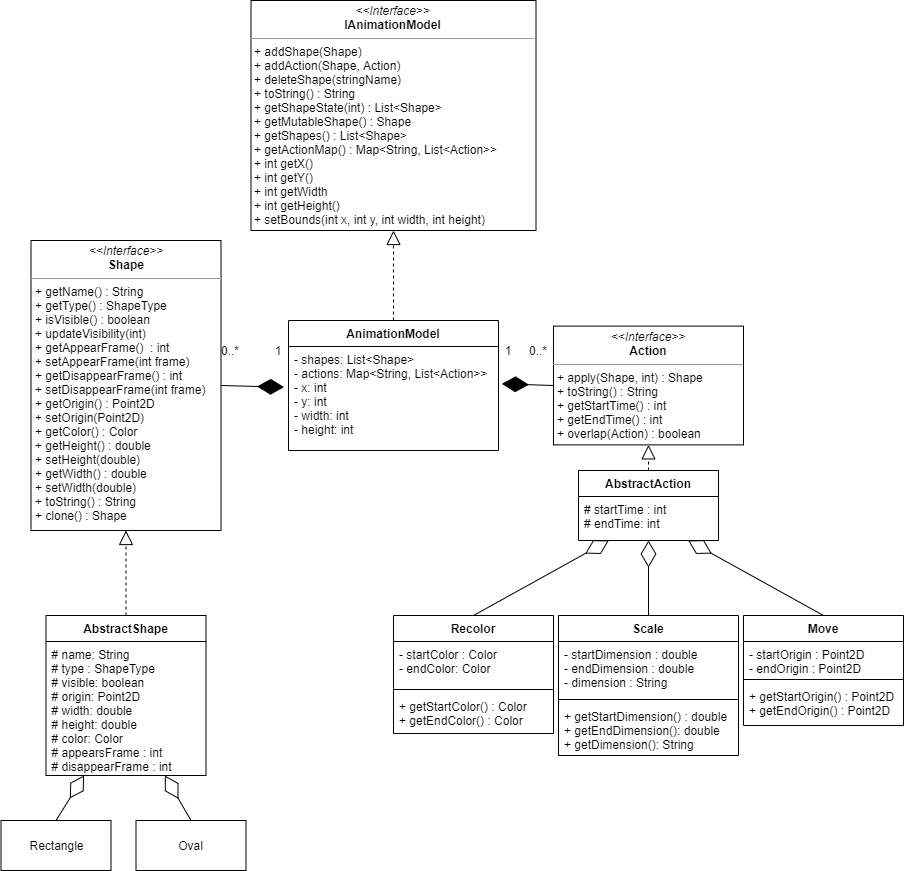

The diagram above was exported from draw.io. Its source (the exported page's mxGraphModel, read from the mxfile embedded in the PNG):
<mxGraphModel dx="567" dy="2232" grid="1" gridSize="10" guides="1" tooltips="1" connect="1" arrows="1" fold="1" page="1" pageScale="1" pageWidth="850" pageHeight="1100" math="0" shadow="0">
  <root>
    <mxCell id="0" />
    <mxCell id="1" parent="0" />
    <mxCell id="er-t4Tmv14RwUDm8jEso-7" value="&lt;p style=&quot;margin: 0px ; margin-top: 4px ; text-align: center&quot;&gt;&lt;i&gt;&amp;lt;&amp;lt;Interface&amp;gt;&amp;gt;&lt;/i&gt;&lt;br&gt;&lt;b&gt;I&lt;/b&gt;&lt;b&gt;AnimationModel&lt;/b&gt;&lt;/p&gt;&lt;hr size=&quot;1&quot;&gt;&lt;p style=&quot;margin: 0px 0px 0px 4px&quot;&gt;+ addShape(Shape)&lt;/p&gt;&lt;p style=&quot;margin: 0px 0px 0px 4px&quot;&gt;+ addAction(Shape, Action)&lt;/p&gt;&lt;p style=&quot;margin: 0px 0px 0px 4px&quot;&gt;+ deleteShape(stringName)&lt;/p&gt;&lt;p style=&quot;margin: 0px 0px 0px 4px&quot;&gt;+ toString() : String&lt;/p&gt;&lt;p style=&quot;margin: 0px 0px 0px 4px&quot;&gt;+ getShapeState(int) : List&amp;lt;Shape&amp;gt;&lt;/p&gt;&lt;p style=&quot;margin: 0px 0px 0px 4px&quot;&gt;+ getMutableShape() : Shape&lt;/p&gt;&lt;p style=&quot;margin: 0px 0px 0px 4px&quot;&gt;+ getShapes() : List&amp;lt;Shape&amp;gt;&lt;/p&gt;&lt;p style=&quot;margin: 0px 0px 0px 4px&quot;&gt;+ getActionMap() : Map&amp;lt;String, List&amp;lt;Action&amp;gt;&amp;gt;&lt;/p&gt;&lt;p style=&quot;margin: 0px 0px 0px 4px&quot;&gt;+ int getX()&lt;/p&gt;&lt;p style=&quot;margin: 0px 0px 0px 4px&quot;&gt;+ int getY()&lt;/p&gt;&lt;p style=&quot;margin: 0px 0px 0px 4px&quot;&gt;+ int getWidth&lt;/p&gt;&lt;p style=&quot;margin: 0px 0px 0px 4px&quot;&gt;+ int getHeight()&lt;/p&gt;&lt;p style=&quot;margin: 0px 0px 0px 4px&quot;&gt;+ setBounds(int x, int y, int width, int height)&lt;/p&gt;" style="verticalAlign=top;align=left;overflow=fill;fontSize=12;fontFamily=Helvetica;html=1;" parent="1" vertex="1">
      <mxGeometry x="332.5" y="-40" width="285" height="230" as="geometry" />
    </mxCell>
    <mxCell id="1X8mc53Ep7JhrIFmxDqq-2" value="&lt;p style=&quot;margin: 0px ; margin-top: 4px ; text-align: center&quot;&gt;&lt;i&gt;&amp;lt;&amp;lt;Interface&amp;gt;&amp;gt;&lt;/i&gt;&lt;br&gt;&lt;b&gt;Shape&lt;/b&gt;&lt;/p&gt;&lt;hr size=&quot;1&quot;&gt;&lt;p style=&quot;margin: 0px ; margin-left: 4px&quot;&gt;&lt;/p&gt;&lt;p style=&quot;margin: 0px ; margin-left: 4px&quot;&gt;+ getName() : String&lt;/p&gt;&lt;p style=&quot;margin: 0px ; margin-left: 4px&quot;&gt;+ getType() : ShapeType&lt;/p&gt;&lt;p style=&quot;margin: 0px ; margin-left: 4px&quot;&gt;+ isVisible() : boolean&lt;/p&gt;&lt;p style=&quot;margin: 0px ; margin-left: 4px&quot;&gt;+ updateVisibility(int)&lt;/p&gt;&lt;p style=&quot;margin: 0px ; margin-left: 4px&quot;&gt;+ getAppearFrame()&amp;nbsp; : int&lt;/p&gt;&lt;p style=&quot;margin: 0px ; margin-left: 4px&quot;&gt;+ setAppearFrame(int frame)&lt;/p&gt;&lt;p style=&quot;margin: 0px ; margin-left: 4px&quot;&gt;+ getDisappearFrame() : int&lt;/p&gt;&lt;p style=&quot;margin: 0px ; margin-left: 4px&quot;&gt;+ setDisappearFrame(int frame)&lt;/p&gt;&lt;p style=&quot;margin: 0px ; margin-left: 4px&quot;&gt;+ getOrigin() : Point2D&lt;/p&gt;&lt;p style=&quot;margin: 0px ; margin-left: 4px&quot;&gt;+ setOrigin(Point2D)&lt;/p&gt;&lt;p style=&quot;margin: 0px ; margin-left: 4px&quot;&gt;+ getColor() : Color&lt;/p&gt;&lt;p style=&quot;margin: 0px ; margin-left: 4px&quot;&gt;+ getHeight() : double&lt;/p&gt;&lt;p style=&quot;margin: 0px ; margin-left: 4px&quot;&gt;+ setHeight(double)&lt;/p&gt;&lt;p style=&quot;margin: 0px ; margin-left: 4px&quot;&gt;+ getWidth() : double&lt;/p&gt;&lt;p style=&quot;margin: 0px ; margin-left: 4px&quot;&gt;+ setWidth(double)&lt;/p&gt;&lt;p style=&quot;margin: 0px ; margin-left: 4px&quot;&gt;+ toString() : String&lt;br&gt;&lt;/p&gt;&lt;p style=&quot;margin: 0px ; margin-left: 4px&quot;&gt;+ clone() : Shape&lt;/p&gt;" style="verticalAlign=top;align=left;overflow=fill;fontSize=12;fontFamily=Helvetica;html=1;" parent="1" vertex="1">
      <mxGeometry x="112.5" y="200" width="190" height="290" as="geometry" />
    </mxCell>
    <mxCell id="1X8mc53Ep7JhrIFmxDqq-4" value="&lt;p style=&quot;margin: 0px ; margin-top: 4px ; text-align: center&quot;&gt;&lt;i&gt;&amp;lt;&amp;lt;Interface&amp;gt;&amp;gt;&lt;/i&gt;&lt;br&gt;&lt;b&gt;Action&lt;/b&gt;&lt;/p&gt;&lt;hr size=&quot;1&quot;&gt;&lt;p style=&quot;margin: 0px ; margin-left: 4px&quot;&gt;+ apply(Shape, int) : Shape&lt;/p&gt;&lt;p style=&quot;margin: 0px ; margin-left: 4px&quot;&gt;+ toString() : String&lt;/p&gt;&lt;p style=&quot;margin: 0px ; margin-left: 4px&quot;&gt;&lt;span&gt;+ getStartTime() : int&lt;/span&gt;&lt;br&gt;&lt;/p&gt;&lt;p style=&quot;margin: 0px ; margin-left: 4px&quot;&gt;+ getEndTime() : int&lt;/p&gt;&lt;p style=&quot;margin: 0px ; margin-left: 4px&quot;&gt;+ overlap(Action) : boolean&lt;/p&gt;" style="verticalAlign=top;align=left;overflow=fill;fontSize=12;fontFamily=Helvetica;html=1;" parent="1" vertex="1">
      <mxGeometry x="635" y="285.63" width="190" height="118.74" as="geometry" />
    </mxCell>
    <mxCell id="3M-k5thgmNra7AwDiTI4-2" value="Rectangle" style="html=1;" parent="1" vertex="1">
      <mxGeometry x="82.5" y="780" width="110" height="50" as="geometry" />
    </mxCell>
    <mxCell id="3M-k5thgmNra7AwDiTI4-3" value="Oval" style="html=1;" parent="1" vertex="1">
      <mxGeometry x="217.5" y="780" width="110" height="50" as="geometry" />
    </mxCell>
    <mxCell id="3M-k5thgmNra7AwDiTI4-5" value="" style="endArrow=block;dashed=1;endFill=0;endSize=12;html=1;exitX=0.5;exitY=0;exitDx=0;exitDy=0;entryX=0.5;entryY=1;entryDx=0;entryDy=0;" parent="1" source="3M-k5thgmNra7AwDiTI4-8" target="1X8mc53Ep7JhrIFmxDqq-2" edge="1">
      <mxGeometry width="160" relative="1" as="geometry">
        <mxPoint x="190" y="440" as="sourcePoint" />
        <mxPoint x="350" y="440" as="targetPoint" />
      </mxGeometry>
    </mxCell>
    <mxCell id="3M-k5thgmNra7AwDiTI4-8" value="AbstractShape" style="swimlane;fontStyle=1;align=center;verticalAlign=top;childLayout=stackLayout;horizontal=1;startSize=26;horizontalStack=0;resizeParent=1;resizeParentMax=0;resizeLast=0;collapsible=1;marginBottom=0;" parent="1" vertex="1">
      <mxGeometry x="127.5" y="575" width="160" height="160" as="geometry" />
    </mxCell>
    <mxCell id="3M-k5thgmNra7AwDiTI4-9" value="# name: String&#10;# type : ShapeType&#10;# visible: boolean&#10;# origin: Point2D&#10;# width: double&#10;# height: double&#10;# color: Color&#10;# appearsFrame : int&#10;# disappearFrame : int&#10;" style="text;strokeColor=none;fillColor=none;align=left;verticalAlign=top;spacingLeft=4;spacingRight=4;overflow=hidden;rotatable=0;points=[[0,0.5],[1,0.5]];portConstraint=eastwest;" parent="3M-k5thgmNra7AwDiTI4-8" vertex="1">
      <mxGeometry y="26" width="160" height="134" as="geometry" />
    </mxCell>
    <mxCell id="3M-k5thgmNra7AwDiTI4-14" value="" style="endArrow=diamondThin;endFill=0;endSize=24;html=1;exitX=0.5;exitY=0;exitDx=0;exitDy=0;" parent="1" source="3M-k5thgmNra7AwDiTI4-2" target="3M-k5thgmNra7AwDiTI4-9" edge="1">
      <mxGeometry width="160" relative="1" as="geometry">
        <mxPoint x="325" y="470" as="sourcePoint" />
        <mxPoint x="215" y="804" as="targetPoint" />
      </mxGeometry>
    </mxCell>
    <mxCell id="3M-k5thgmNra7AwDiTI4-15" value="" style="endArrow=diamondThin;endFill=0;endSize=24;html=1;exitX=0.5;exitY=0;exitDx=0;exitDy=0;" parent="1" source="3M-k5thgmNra7AwDiTI4-3" target="3M-k5thgmNra7AwDiTI4-9" edge="1">
      <mxGeometry width="160" relative="1" as="geometry">
        <mxPoint x="325" y="470" as="sourcePoint" />
        <mxPoint x="237.608695652174" y="804" as="targetPoint" />
      </mxGeometry>
    </mxCell>
    <mxCell id="3M-k5thgmNra7AwDiTI4-16" value="AnimationModel" style="swimlane;fontStyle=1;align=center;verticalAlign=top;childLayout=stackLayout;horizontal=1;startSize=26;horizontalStack=0;resizeParent=1;resizeParentMax=0;resizeLast=0;collapsible=1;marginBottom=0;" parent="1" vertex="1">
      <mxGeometry x="370" y="280" width="210" height="130" as="geometry" />
    </mxCell>
    <mxCell id="3M-k5thgmNra7AwDiTI4-17" value="- shapes: List&lt;Shape&gt;&#10;- actions: Map&lt;String, List&lt;Action&gt;&gt;&#10;- x: int&#10;- y: int&#10;- width: int&#10;- height: int" style="text;strokeColor=none;fillColor=none;align=left;verticalAlign=top;spacingLeft=4;spacingRight=4;overflow=hidden;rotatable=0;points=[[0,0.5],[1,0.5]];portConstraint=eastwest;" parent="3M-k5thgmNra7AwDiTI4-16" vertex="1">
      <mxGeometry y="26" width="210" height="104" as="geometry" />
    </mxCell>
    <mxCell id="3M-k5thgmNra7AwDiTI4-20" value="" style="endArrow=diamondThin;endFill=1;endSize=24;html=1;exitX=1;exitY=0.5;exitDx=0;exitDy=0;entryX=-0.021;entryY=0.391;entryDx=0;entryDy=0;entryPerimeter=0;" parent="1" source="1X8mc53Ep7JhrIFmxDqq-2" target="3M-k5thgmNra7AwDiTI4-17" edge="1">
      <mxGeometry width="160" relative="1" as="geometry">
        <mxPoint x="330" y="280" as="sourcePoint" />
        <mxPoint x="490" y="280" as="targetPoint" />
      </mxGeometry>
    </mxCell>
    <mxCell id="3M-k5thgmNra7AwDiTI4-21" value="" style="endArrow=block;dashed=1;endFill=0;endSize=12;html=1;exitX=0.5;exitY=0;exitDx=0;exitDy=0;entryX=0.5;entryY=1;entryDx=0;entryDy=0;" parent="1" source="3M-k5thgmNra7AwDiTI4-16" target="er-t4Tmv14RwUDm8jEso-7" edge="1">
      <mxGeometry width="160" relative="1" as="geometry">
        <mxPoint x="330" y="280" as="sourcePoint" />
        <mxPoint x="490" y="280" as="targetPoint" />
      </mxGeometry>
    </mxCell>
    <mxCell id="3M-k5thgmNra7AwDiTI4-22" value="" style="endArrow=diamondThin;endFill=1;endSize=24;html=1;exitX=0;exitY=0.5;exitDx=0;exitDy=0;entryX=1.016;entryY=0.359;entryDx=0;entryDy=0;entryPerimeter=0;" parent="1" source="1X8mc53Ep7JhrIFmxDqq-4" target="3M-k5thgmNra7AwDiTI4-17" edge="1">
      <mxGeometry width="160" relative="1" as="geometry">
        <mxPoint x="330" y="280" as="sourcePoint" />
        <mxPoint x="490" y="280" as="targetPoint" />
      </mxGeometry>
    </mxCell>
    <mxCell id="Vv8J-kqf0gPvMkeZFZde-3" value="" style="endArrow=block;dashed=1;endFill=0;endSize=12;html=1;exitX=0.5;exitY=0;exitDx=0;exitDy=0;entryX=0.5;entryY=1;entryDx=0;entryDy=0;" parent="1" source="Vv8J-kqf0gPvMkeZFZde-9" target="1X8mc53Ep7JhrIFmxDqq-4" edge="1">
      <mxGeometry width="160" relative="1" as="geometry">
        <mxPoint x="705" y="500" as="sourcePoint" />
        <mxPoint x="500" y="390" as="targetPoint" />
      </mxGeometry>
    </mxCell>
    <mxCell id="Vv8J-kqf0gPvMkeZFZde-4" value="" style="endArrow=diamondThin;endFill=0;endSize=24;html=1;exitX=0.5;exitY=0;exitDx=0;exitDy=0;" parent="1" source="ZHMAf5_UW7op5CMAZvMx-27" target="Vv8J-kqf0gPvMkeZFZde-10" edge="1">
      <mxGeometry width="160" relative="1" as="geometry">
        <mxPoint x="570" y="575" as="sourcePoint" />
        <mxPoint x="430" y="550" as="targetPoint" />
      </mxGeometry>
    </mxCell>
    <mxCell id="Vv8J-kqf0gPvMkeZFZde-5" value="" style="endArrow=diamondThin;endFill=0;endSize=24;html=1;exitX=0.5;exitY=0;exitDx=0;exitDy=0;" parent="1" source="ZHMAf5_UW7op5CMAZvMx-15" target="Vv8J-kqf0gPvMkeZFZde-10" edge="1">
      <mxGeometry width="160" relative="1" as="geometry">
        <mxPoint x="730" y="575" as="sourcePoint" />
        <mxPoint x="705" y="540" as="targetPoint" />
      </mxGeometry>
    </mxCell>
    <mxCell id="Vv8J-kqf0gPvMkeZFZde-6" value="" style="endArrow=diamondThin;endFill=0;endSize=24;html=1;exitX=0.5;exitY=0;exitDx=0;exitDy=0;" parent="1" source="ZHMAf5_UW7op5CMAZvMx-23" target="Vv8J-kqf0gPvMkeZFZde-10" edge="1">
      <mxGeometry width="160" relative="1" as="geometry">
        <mxPoint x="889.9999999999998" y="575" as="sourcePoint" />
        <mxPoint x="732.5" y="540" as="targetPoint" />
      </mxGeometry>
    </mxCell>
    <mxCell id="Vv8J-kqf0gPvMkeZFZde-9" value="AbstractAction" style="swimlane;fontStyle=1;childLayout=stackLayout;horizontal=1;startSize=26;fillColor=none;horizontalStack=0;resizeParent=1;resizeParentMax=0;resizeLast=0;collapsible=1;marginBottom=0;" parent="1" vertex="1">
      <mxGeometry x="660" y="430" width="140" height="70" as="geometry" />
    </mxCell>
    <mxCell id="Vv8J-kqf0gPvMkeZFZde-10" value="# startTime : int&#10;# endTime: int&#10;" style="text;strokeColor=none;fillColor=none;align=left;verticalAlign=top;spacingLeft=4;spacingRight=4;overflow=hidden;rotatable=0;points=[[0,0.5],[1,0.5]];portConstraint=eastwest;" parent="Vv8J-kqf0gPvMkeZFZde-9" vertex="1">
      <mxGeometry y="26" width="140" height="44" as="geometry" />
    </mxCell>
    <mxCell id="9t7iY_jBumDO7FzzZSFk-1" value="1" style="text;html=1;strokeColor=none;fillColor=none;align=center;verticalAlign=middle;whiteSpace=wrap;rounded=0;" parent="1" vertex="1">
      <mxGeometry x="340" y="300" width="40" height="20" as="geometry" />
    </mxCell>
    <mxCell id="9t7iY_jBumDO7FzzZSFk-2" value="0..*" style="text;html=1;strokeColor=none;fillColor=none;align=center;verticalAlign=middle;whiteSpace=wrap;rounded=0;" parent="1" vertex="1">
      <mxGeometry x="292.5" y="300" width="40" height="20" as="geometry" />
    </mxCell>
    <mxCell id="9t7iY_jBumDO7FzzZSFk-3" value="1" style="text;html=1;strokeColor=none;fillColor=none;align=center;verticalAlign=middle;whiteSpace=wrap;rounded=0;" parent="1" vertex="1">
      <mxGeometry x="570" y="300" width="40" height="20" as="geometry" />
    </mxCell>
    <mxCell id="9t7iY_jBumDO7FzzZSFk-4" value="0..*" style="text;html=1;strokeColor=none;fillColor=none;align=center;verticalAlign=middle;whiteSpace=wrap;rounded=0;" parent="1" vertex="1">
      <mxGeometry x="600" y="300" width="40" height="20" as="geometry" />
    </mxCell>
    <mxCell id="ZHMAf5_UW7op5CMAZvMx-15" value="Scale" style="swimlane;fontStyle=1;align=center;verticalAlign=top;childLayout=stackLayout;horizontal=1;startSize=26;horizontalStack=0;resizeParent=1;resizeParentMax=0;resizeLast=0;collapsible=1;marginBottom=0;" vertex="1" parent="1">
      <mxGeometry x="640" y="575" width="180" height="140" as="geometry" />
    </mxCell>
    <mxCell id="ZHMAf5_UW7op5CMAZvMx-16" value="- startDimension : double&#10;- endDimension : double &#10;- dimension : String" style="text;strokeColor=none;fillColor=none;align=left;verticalAlign=top;spacingLeft=4;spacingRight=4;overflow=hidden;rotatable=0;points=[[0,0.5],[1,0.5]];portConstraint=eastwest;" vertex="1" parent="ZHMAf5_UW7op5CMAZvMx-15">
      <mxGeometry y="26" width="180" height="54" as="geometry" />
    </mxCell>
    <mxCell id="ZHMAf5_UW7op5CMAZvMx-17" value="" style="line;strokeWidth=1;fillColor=none;align=left;verticalAlign=middle;spacingTop=-1;spacingLeft=3;spacingRight=3;rotatable=0;labelPosition=right;points=[];portConstraint=eastwest;" vertex="1" parent="ZHMAf5_UW7op5CMAZvMx-15">
      <mxGeometry y="80" width="180" height="8" as="geometry" />
    </mxCell>
    <mxCell id="ZHMAf5_UW7op5CMAZvMx-18" value="+ getStartDimension() : double&#10;+ getEndDimension(): double&#10;+ getDimension(): String" style="text;strokeColor=none;fillColor=none;align=left;verticalAlign=top;spacingLeft=4;spacingRight=4;overflow=hidden;rotatable=0;points=[[0,0.5],[1,0.5]];portConstraint=eastwest;" vertex="1" parent="ZHMAf5_UW7op5CMAZvMx-15">
      <mxGeometry y="88" width="180" height="52" as="geometry" />
    </mxCell>
    <mxCell id="ZHMAf5_UW7op5CMAZvMx-23" value="Move" style="swimlane;fontStyle=1;align=center;verticalAlign=top;childLayout=stackLayout;horizontal=1;startSize=26;horizontalStack=0;resizeParent=1;resizeParentMax=0;resizeLast=0;collapsible=1;marginBottom=0;" vertex="1" parent="1">
      <mxGeometry x="825" y="575" width="160" height="110" as="geometry" />
    </mxCell>
    <mxCell id="ZHMAf5_UW7op5CMAZvMx-24" value="- startOrigin : Point2D&#10;- endOrigin : Point2D" style="text;strokeColor=none;fillColor=none;align=left;verticalAlign=top;spacingLeft=4;spacingRight=4;overflow=hidden;rotatable=0;points=[[0,0.5],[1,0.5]];portConstraint=eastwest;" vertex="1" parent="ZHMAf5_UW7op5CMAZvMx-23">
      <mxGeometry y="26" width="160" height="34" as="geometry" />
    </mxCell>
    <mxCell id="ZHMAf5_UW7op5CMAZvMx-25" value="" style="line;strokeWidth=1;fillColor=none;align=left;verticalAlign=middle;spacingTop=-1;spacingLeft=3;spacingRight=3;rotatable=0;labelPosition=right;points=[];portConstraint=eastwest;" vertex="1" parent="ZHMAf5_UW7op5CMAZvMx-23">
      <mxGeometry y="60" width="160" height="8" as="geometry" />
    </mxCell>
    <mxCell id="ZHMAf5_UW7op5CMAZvMx-26" value="+ getStartOrigin() : Point2D&#10;+ getEndOrigin() : Point2D" style="text;strokeColor=none;fillColor=none;align=left;verticalAlign=top;spacingLeft=4;spacingRight=4;overflow=hidden;rotatable=0;points=[[0,0.5],[1,0.5]];portConstraint=eastwest;" vertex="1" parent="ZHMAf5_UW7op5CMAZvMx-23">
      <mxGeometry y="68" width="160" height="42" as="geometry" />
    </mxCell>
    <mxCell id="ZHMAf5_UW7op5CMAZvMx-27" value="Recolor" style="swimlane;fontStyle=1;align=center;verticalAlign=top;childLayout=stackLayout;horizontal=1;startSize=26;horizontalStack=0;resizeParent=1;resizeParentMax=0;resizeLast=0;collapsible=1;marginBottom=0;" vertex="1" parent="1">
      <mxGeometry x="475" y="575" width="160" height="118" as="geometry" />
    </mxCell>
    <mxCell id="ZHMAf5_UW7op5CMAZvMx-28" value="- startColor : Color&#10;- endColor: Color" style="text;strokeColor=none;fillColor=none;align=left;verticalAlign=top;spacingLeft=4;spacingRight=4;overflow=hidden;rotatable=0;points=[[0,0.5],[1,0.5]];portConstraint=eastwest;" vertex="1" parent="ZHMAf5_UW7op5CMAZvMx-27">
      <mxGeometry y="26" width="160" height="44" as="geometry" />
    </mxCell>
    <mxCell id="ZHMAf5_UW7op5CMAZvMx-29" value="" style="line;strokeWidth=1;fillColor=none;align=left;verticalAlign=middle;spacingTop=-1;spacingLeft=3;spacingRight=3;rotatable=0;labelPosition=right;points=[];portConstraint=eastwest;" vertex="1" parent="ZHMAf5_UW7op5CMAZvMx-27">
      <mxGeometry y="70" width="160" height="8" as="geometry" />
    </mxCell>
    <mxCell id="ZHMAf5_UW7op5CMAZvMx-30" value="+ getStartColor() : Color&#10;+ getEndColor() : Color" style="text;strokeColor=none;fillColor=none;align=left;verticalAlign=top;spacingLeft=4;spacingRight=4;overflow=hidden;rotatable=0;points=[[0,0.5],[1,0.5]];portConstraint=eastwest;" vertex="1" parent="ZHMAf5_UW7op5CMAZvMx-27">
      <mxGeometry y="78" width="160" height="40" as="geometry" />
    </mxCell>
  </root>
</mxGraphModel>